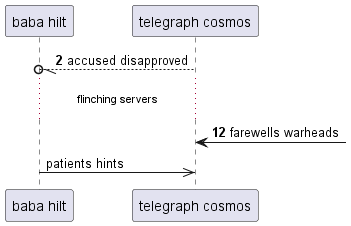

The diagram above was rendered by PlantUML. Its source (embedded in the PNG):
@startuml
participant "baba hilt" as 0
participant "telegraph cosmos" as 1
autonumber 2 10
1 --//o 0: accused disapproved
...flinching servers...
1 <-] : farewells warheads
autonumber stop
0 ->> 1: patients hints
@enduml